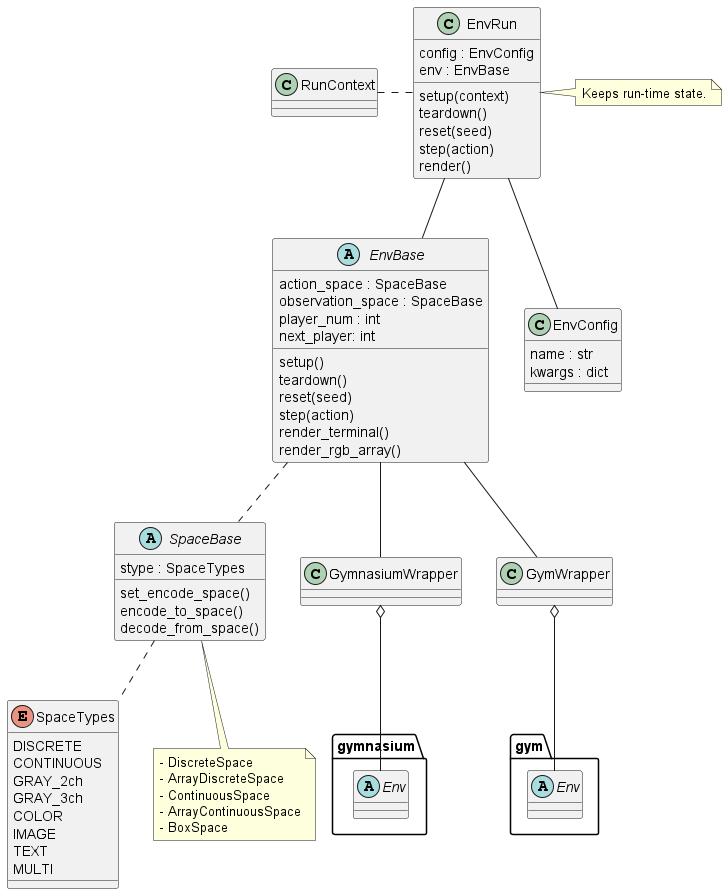

The diagram above was rendered by PlantUML. Its source (embedded in the PNG):
@startuml class_env

enum SpaceTypes {
    DISCRETE
    CONTINUOUS
    GRAY_2ch
    GRAY_3ch
    COLOR
    IMAGE
    TEXT
    MULTI
}

abstract SpaceBase {
    stype : SpaceTypes
    set_encode_space()
    encode_to_space()
    decode_from_space()
}
note as SpaceMemo
- DiscreteSpace
- ArrayDiscreteSpace
- ContinuousSpace
- ArrayContinuousSpace
- BoxSpace
end note
SpaceBase <|-- SpaceMemo

SpaceBase .. SpaceTypes

abstract EnvBase {
    action_space : SpaceBase
    observation_space : SpaceBase
    player_num : int
    next_player: int
    setup()
    teardown()
    reset(seed)
    step(action)
    render_terminal()
    render_rgb_array()
} 

EnvBase .. SpaceBase

abstract gymnasium.Env {}
abstract gym.Env {}
class GymnasiumWrapper {}
class GymWrapper {}

GymnasiumWrapper o-- gymnasium.Env
GymWrapper o-- gym.Env
EnvBase -- GymnasiumWrapper
EnvBase -- GymWrapper

class RunContext {}
class EnvRun {
    config : EnvConfig
    env : EnvBase
    setup(context)
    teardown()
    reset(seed)
    step(action)
    render()
}
EnvRun -- EnvBase
RunContext . EnvRun

note "Keeps run-time state." as EnvRunMemo
EnvRun . EnvRunMemo


class EnvConfig {
    name : str
    kwargs : dict
}
EnvRun -- EnvConfig


@enduml